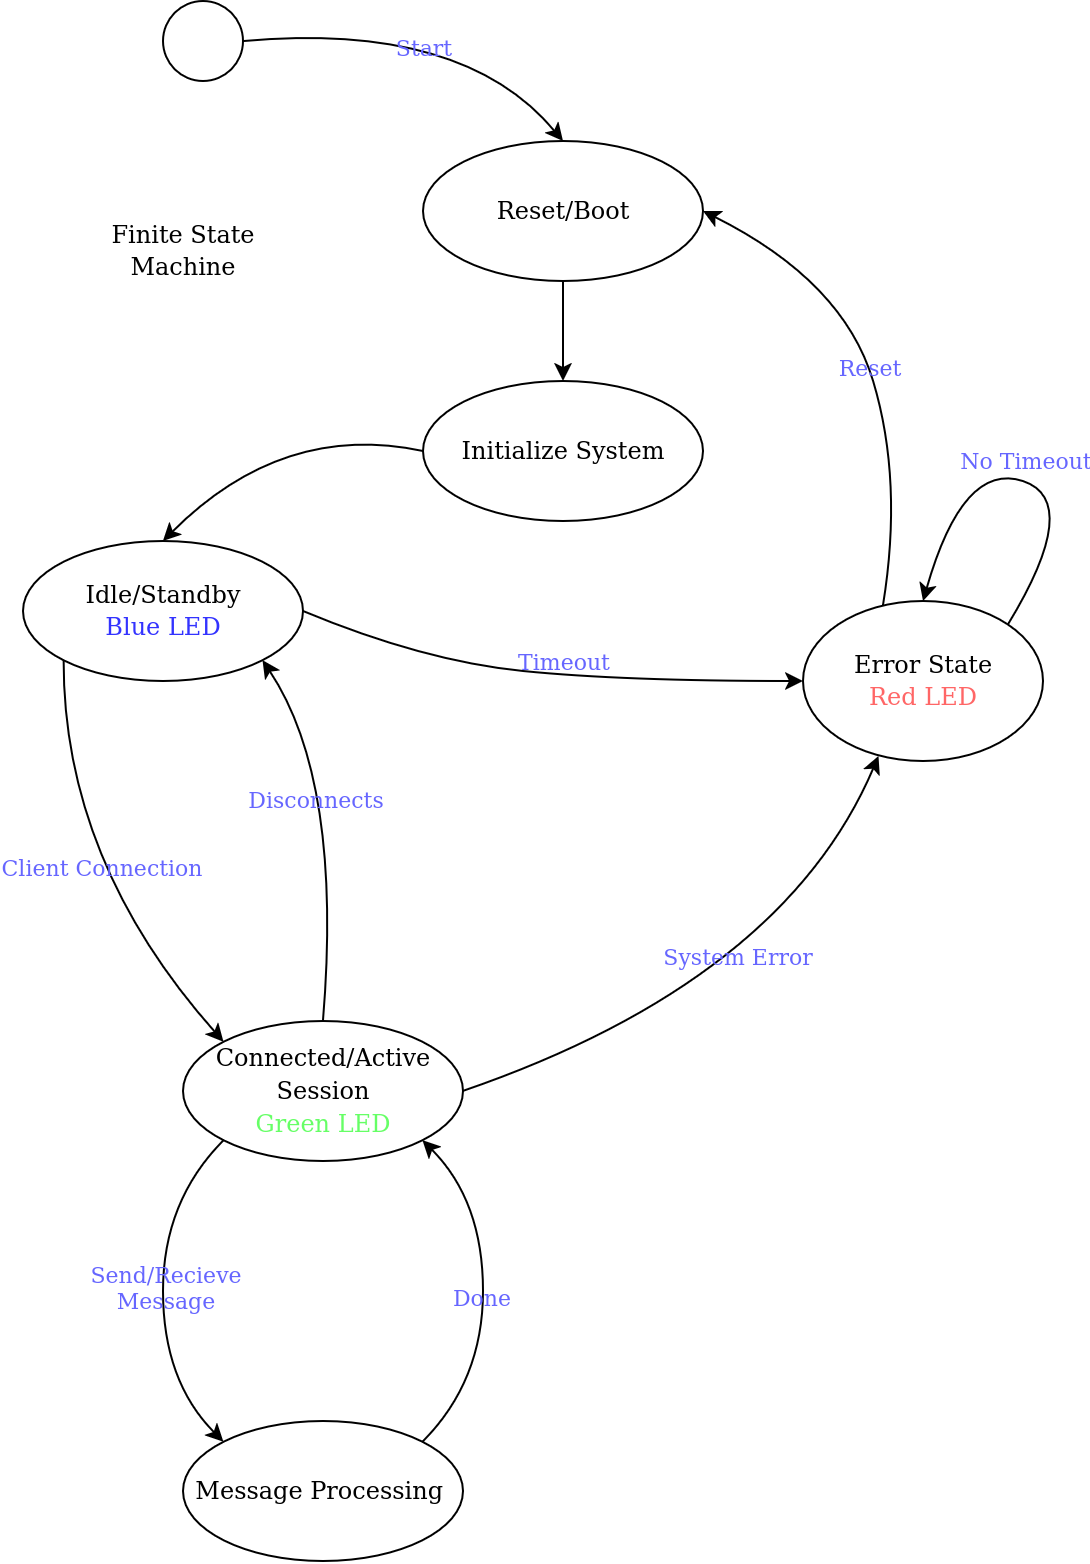

The diagram above was exported from draw.io. Its source (the exported page's mxGraphModel, read from the mxfile embedded in the PNG):
<mxGraphModel dx="652" dy="428" grid="1" gridSize="10" guides="1" tooltips="1" connect="1" arrows="1" fold="1" page="1" pageScale="1" pageWidth="850" pageHeight="1100" background="none" math="0" shadow="0">
  <root>
    <mxCell id="0" />
    <mxCell id="1" parent="0" />
    <mxCell id="tKZU7anzUpRET7Aw80Lo-18" value="" style="edgeStyle=orthogonalEdgeStyle;rounded=0;orthogonalLoop=1;jettySize=auto;html=1;" parent="1" source="tKZU7anzUpRET7Aw80Lo-1" target="tKZU7anzUpRET7Aw80Lo-2" edge="1">
      <mxGeometry relative="1" as="geometry" />
    </mxCell>
    <mxCell id="tKZU7anzUpRET7Aw80Lo-1" value="&lt;font face=&quot;ttfamily&quot;&gt;Reset/Boot&lt;/font&gt;" style="ellipse;whiteSpace=wrap;html=1;fillColor=none;" parent="1" vertex="1">
      <mxGeometry x="250" y="90" width="140" height="70" as="geometry" />
    </mxCell>
    <mxCell id="tKZU7anzUpRET7Aw80Lo-2" value="&lt;font face=&quot;ttfamily&quot;&gt;Initialize System&lt;/font&gt;" style="ellipse;whiteSpace=wrap;html=1;fillColor=none;" parent="1" vertex="1">
      <mxGeometry x="250" y="210" width="140" height="70" as="geometry" />
    </mxCell>
    <mxCell id="tKZU7anzUpRET7Aw80Lo-3" value="&lt;div&gt;&lt;font face=&quot;ttfamily&quot;&gt;Idle/Standby&lt;/font&gt;&lt;/div&gt;&lt;div&gt;&lt;font style=&quot;color: light-dark(rgb(51, 51, 255), rgb(51, 51, 255));&quot; face=&quot;ttfamily&quot;&gt;Blue LED&lt;/font&gt;&lt;/div&gt;" style="ellipse;whiteSpace=wrap;html=1;fillColor=none;" parent="1" vertex="1">
      <mxGeometry x="50" y="290" width="140" height="70" as="geometry" />
    </mxCell>
    <mxCell id="tKZU7anzUpRET7Aw80Lo-4" value="&lt;div&gt;&lt;font face=&quot;ttfamily&quot;&gt;Connected/Active Session&lt;/font&gt;&lt;/div&gt;&lt;font style=&quot;color: light-dark(rgb(102, 255, 102), rgb(102, 255, 102));&quot; face=&quot;ttfamily&quot;&gt;Green LED&lt;/font&gt;" style="ellipse;whiteSpace=wrap;html=1;fillColor=none;" parent="1" vertex="1">
      <mxGeometry x="130" y="530" width="140" height="70" as="geometry" />
    </mxCell>
    <mxCell id="tKZU7anzUpRET7Aw80Lo-8" value="" style="curved=1;endArrow=classic;html=1;rounded=0;exitX=0;exitY=0.5;exitDx=0;exitDy=0;entryX=0.5;entryY=0;entryDx=0;entryDy=0;" parent="1" source="tKZU7anzUpRET7Aw80Lo-2" target="tKZU7anzUpRET7Aw80Lo-3" edge="1">
      <mxGeometry width="50" height="50" relative="1" as="geometry">
        <mxPoint x="420" y="370" as="sourcePoint" />
        <mxPoint x="470" y="320" as="targetPoint" />
        <Array as="points">
          <mxPoint x="180" y="230" />
        </Array>
      </mxGeometry>
    </mxCell>
    <mxCell id="tKZU7anzUpRET7Aw80Lo-9" value="&lt;font face=&quot;ttfamily&quot;&gt;Finite State Machine&lt;/font&gt;" style="text;html=1;align=center;verticalAlign=middle;whiteSpace=wrap;rounded=0;" parent="1" vertex="1">
      <mxGeometry x="90" y="130" width="80" height="30" as="geometry" />
    </mxCell>
    <mxCell id="tKZU7anzUpRET7Aw80Lo-11" value="" style="curved=1;endArrow=classic;html=1;rounded=0;exitX=0;exitY=1;exitDx=0;exitDy=0;entryX=0;entryY=0;entryDx=0;entryDy=0;" parent="1" source="tKZU7anzUpRET7Aw80Lo-3" target="tKZU7anzUpRET7Aw80Lo-4" edge="1">
      <mxGeometry width="50" height="50" relative="1" as="geometry">
        <mxPoint x="205" y="345" as="sourcePoint" />
        <mxPoint x="120" y="400" as="targetPoint" />
        <Array as="points">
          <mxPoint x="70" y="450" />
        </Array>
      </mxGeometry>
    </mxCell>
    <mxCell id="uq0qYxQbOAZgtIkNV6nw-8" value="Client Connection" style="edgeLabel;html=1;align=center;verticalAlign=middle;resizable=0;points=[];labelBackgroundColor=none;fontColor=light-dark(#6666FF,#6666FF);fontFamily=ttfamily;" parent="tKZU7anzUpRET7Aw80Lo-11" vertex="1" connectable="0">
      <mxGeometry x="0.0354" y="12" relative="1" as="geometry">
        <mxPoint as="offset" />
      </mxGeometry>
    </mxCell>
    <mxCell id="tKZU7anzUpRET7Aw80Lo-28" value="&lt;div&gt;&lt;font face=&quot;ttfamily&quot;&gt;Error State&lt;/font&gt;&lt;/div&gt;&lt;font style=&quot;color: light-dark(rgb(255, 102, 102), rgb(255, 102, 102));&quot; face=&quot;ttfamily&quot;&gt;Red LED&lt;/font&gt;" style="ellipse;whiteSpace=wrap;html=1;fillColor=none;" parent="1" vertex="1">
      <mxGeometry x="440" y="320" width="120" height="80" as="geometry" />
    </mxCell>
    <mxCell id="tKZU7anzUpRET7Aw80Lo-33" value="" style="curved=1;endArrow=classic;html=1;rounded=0;exitX=1;exitY=0;exitDx=0;exitDy=0;entryX=0.5;entryY=0;entryDx=0;entryDy=0;" parent="1" source="tKZU7anzUpRET7Aw80Lo-28" target="tKZU7anzUpRET7Aw80Lo-28" edge="1">
      <mxGeometry width="50" height="50" relative="1" as="geometry">
        <mxPoint x="540" y="270" as="sourcePoint" />
        <mxPoint x="500" y="310" as="targetPoint" />
        <Array as="points">
          <mxPoint x="580" y="270" />
          <mxPoint x="520" y="250" />
        </Array>
      </mxGeometry>
    </mxCell>
    <mxCell id="tKZU7anzUpRET7Aw80Lo-34" value="&lt;span style=&quot;&quot;&gt;&lt;font face=&quot;ttfamily&quot;&gt;No Timeout&lt;/font&gt;&lt;/span&gt;" style="edgeLabel;html=1;align=center;verticalAlign=middle;resizable=0;points=[];fontColor=light-dark(#6666FF,#6666FF);labelBackgroundColor=none;" parent="tKZU7anzUpRET7Aw80Lo-33" vertex="1" connectable="0">
      <mxGeometry x="-0.4642" y="12" relative="1" as="geometry">
        <mxPoint x="-11" y="-28" as="offset" />
      </mxGeometry>
    </mxCell>
    <mxCell id="tKZU7anzUpRET7Aw80Lo-37" value="&lt;font face=&quot;ttfamily&quot;&gt;Message Processing&amp;nbsp;&lt;/font&gt;" style="ellipse;whiteSpace=wrap;html=1;fillColor=none;" parent="1" vertex="1">
      <mxGeometry x="130" y="730" width="140" height="70" as="geometry" />
    </mxCell>
    <mxCell id="uq0qYxQbOAZgtIkNV6nw-2" value="" style="curved=1;endArrow=classic;html=1;rounded=0;exitX=1;exitY=0.5;exitDx=0;exitDy=0;entryX=0.315;entryY=0.968;entryDx=0;entryDy=0;fontFamily=ttfamily;entryPerimeter=0;" parent="1" source="tKZU7anzUpRET7Aw80Lo-4" target="tKZU7anzUpRET7Aw80Lo-28" edge="1">
      <mxGeometry width="50" height="50" relative="1" as="geometry">
        <mxPoint x="810" y="540" as="sourcePoint" />
        <mxPoint x="570" y="710" as="targetPoint" />
        <Array as="points">
          <mxPoint x="430" y="510" />
        </Array>
      </mxGeometry>
    </mxCell>
    <mxCell id="uq0qYxQbOAZgtIkNV6nw-3" value="&lt;font face=&quot;ttfamily&quot;&gt;System Error&lt;/font&gt;" style="edgeLabel;html=1;align=center;verticalAlign=middle;resizable=0;points=[];labelBackgroundColor=none;labelBorderColor=none;textShadow=0;fontStyle=0;fontColor=light-dark(#6666FF,#6666FF);" parent="uq0qYxQbOAZgtIkNV6nw-2" vertex="1" connectable="0">
      <mxGeometry x="0.1015" y="-1" relative="1" as="geometry">
        <mxPoint x="-16" y="-16" as="offset" />
      </mxGeometry>
    </mxCell>
    <mxCell id="uq0qYxQbOAZgtIkNV6nw-4" value="" style="curved=1;endArrow=classic;html=1;rounded=0;exitX=0;exitY=1;exitDx=0;exitDy=0;entryX=0;entryY=0;entryDx=0;entryDy=0;" parent="1" source="tKZU7anzUpRET7Aw80Lo-4" target="tKZU7anzUpRET7Aw80Lo-37" edge="1">
      <mxGeometry width="50" height="50" relative="1" as="geometry">
        <mxPoint x="180" y="510" as="sourcePoint" />
        <mxPoint x="130" y="560" as="targetPoint" />
        <Array as="points">
          <mxPoint x="120" y="620" />
          <mxPoint x="120" y="710" />
        </Array>
      </mxGeometry>
    </mxCell>
    <mxCell id="uq0qYxQbOAZgtIkNV6nw-11" value="&lt;div&gt;Send/Recieve&lt;/div&gt;&lt;div&gt;Message&lt;/div&gt;" style="edgeLabel;html=1;align=center;verticalAlign=middle;resizable=0;points=[];labelBackgroundColor=none;fontColor=light-dark(#6666FF,#6666FF);fontFamily=ttfamily;" parent="uq0qYxQbOAZgtIkNV6nw-4" vertex="1" connectable="0">
      <mxGeometry x="-0.0247" y="1" relative="1" as="geometry">
        <mxPoint as="offset" />
      </mxGeometry>
    </mxCell>
    <mxCell id="uq0qYxQbOAZgtIkNV6nw-5" value="" style="curved=1;endArrow=classic;html=1;rounded=0;exitX=1;exitY=0;exitDx=0;exitDy=0;entryX=1;entryY=1;entryDx=0;entryDy=0;" parent="1" source="tKZU7anzUpRET7Aw80Lo-37" target="tKZU7anzUpRET7Aw80Lo-4" edge="1">
      <mxGeometry width="50" height="50" relative="1" as="geometry">
        <mxPoint x="411" y="790" as="sourcePoint" />
        <mxPoint x="411" y="640" as="targetPoint" />
        <Array as="points">
          <mxPoint x="280" y="710" />
          <mxPoint x="280" y="620" />
        </Array>
      </mxGeometry>
    </mxCell>
    <mxCell id="uq0qYxQbOAZgtIkNV6nw-10" value="Done" style="edgeLabel;html=1;align=center;verticalAlign=middle;resizable=0;points=[];fontFamily=ttfamily;labelBackgroundColor=none;fontColor=light-dark(#6666FF,#6666FF);" parent="uq0qYxQbOAZgtIkNV6nw-5" vertex="1" connectable="0">
      <mxGeometry x="-0.0302" y="1" relative="1" as="geometry">
        <mxPoint as="offset" />
      </mxGeometry>
    </mxCell>
    <mxCell id="uq0qYxQbOAZgtIkNV6nw-6" value="" style="curved=1;endArrow=classic;html=1;rounded=0;exitX=0.5;exitY=0;exitDx=0;exitDy=0;entryX=1;entryY=1;entryDx=0;entryDy=0;" parent="1" source="tKZU7anzUpRET7Aw80Lo-4" target="tKZU7anzUpRET7Aw80Lo-3" edge="1">
      <mxGeometry width="50" height="50" relative="1" as="geometry">
        <mxPoint x="230" y="570" as="sourcePoint" />
        <mxPoint x="150" y="380" as="targetPoint" />
        <Array as="points">
          <mxPoint x="210" y="410" />
        </Array>
      </mxGeometry>
    </mxCell>
    <mxCell id="uq0qYxQbOAZgtIkNV6nw-7" value="Disconnects" style="edgeLabel;html=1;align=center;verticalAlign=middle;resizable=0;points=[];labelBackgroundColor=none;fontColor=light-dark(#6666FF,#6666FF);fontFamily=ttfamily;" parent="uq0qYxQbOAZgtIkNV6nw-6" vertex="1" connectable="0">
      <mxGeometry x="0.1472" y="14" relative="1" as="geometry">
        <mxPoint as="offset" />
      </mxGeometry>
    </mxCell>
    <mxCell id="uq0qYxQbOAZgtIkNV6nw-12" value="" style="curved=1;endArrow=classic;html=1;rounded=0;exitX=0.333;exitY=0.025;exitDx=0;exitDy=0;entryX=1;entryY=0.5;entryDx=0;entryDy=0;exitPerimeter=0;" parent="1" source="tKZU7anzUpRET7Aw80Lo-28" target="tKZU7anzUpRET7Aw80Lo-1" edge="1">
      <mxGeometry width="50" height="50" relative="1" as="geometry">
        <mxPoint x="390" y="300" as="sourcePoint" />
        <mxPoint x="440" y="250" as="targetPoint" />
        <Array as="points">
          <mxPoint x="490" y="260" />
          <mxPoint x="460" y="160" />
        </Array>
      </mxGeometry>
    </mxCell>
    <mxCell id="uq0qYxQbOAZgtIkNV6nw-16" value="Reset" style="edgeLabel;html=1;align=center;verticalAlign=middle;resizable=0;points=[];labelBackgroundColor=none;fontFamily=ttfamily;fontColor=light-dark(#6666FF,#6666FF);" parent="uq0qYxQbOAZgtIkNV6nw-12" vertex="1" connectable="0">
      <mxGeometry x="0.0003" y="-1" relative="1" as="geometry">
        <mxPoint x="-1" as="offset" />
      </mxGeometry>
    </mxCell>
    <mxCell id="uq0qYxQbOAZgtIkNV6nw-13" value="" style="curved=1;endArrow=classic;html=1;rounded=0;entryX=0.5;entryY=0;entryDx=0;entryDy=0;" parent="1" target="tKZU7anzUpRET7Aw80Lo-1" edge="1">
      <mxGeometry width="50" height="50" relative="1" as="geometry">
        <mxPoint x="160" y="40" as="sourcePoint" />
        <mxPoint x="200" y="40" as="targetPoint" />
        <Array as="points">
          <mxPoint x="160" y="40" />
          <mxPoint x="270" y="30" />
        </Array>
      </mxGeometry>
    </mxCell>
    <mxCell id="uq0qYxQbOAZgtIkNV6nw-17" value="Start" style="edgeLabel;html=1;align=center;verticalAlign=middle;resizable=0;points=[];labelBackgroundColor=none;fontColor=light-dark(#6666FF,#6666FF);fontFamily=ttfamily;" parent="uq0qYxQbOAZgtIkNV6nw-13" vertex="1" connectable="0">
      <mxGeometry x="-0.2219" y="-9" relative="1" as="geometry">
        <mxPoint x="16" as="offset" />
      </mxGeometry>
    </mxCell>
    <mxCell id="uq0qYxQbOAZgtIkNV6nw-14" value="" style="curved=1;endArrow=classic;html=1;rounded=0;exitX=1;exitY=0.5;exitDx=0;exitDy=0;entryX=0;entryY=0.5;entryDx=0;entryDy=0;" parent="1" source="tKZU7anzUpRET7Aw80Lo-3" target="tKZU7anzUpRET7Aw80Lo-28" edge="1">
      <mxGeometry width="50" height="50" relative="1" as="geometry">
        <mxPoint x="300" y="385" as="sourcePoint" />
        <mxPoint x="350" y="335" as="targetPoint" />
        <Array as="points">
          <mxPoint x="250" y="350" />
          <mxPoint x="350" y="360" />
        </Array>
      </mxGeometry>
    </mxCell>
    <mxCell id="uq0qYxQbOAZgtIkNV6nw-15" value="Timeout" style="edgeLabel;html=1;align=center;verticalAlign=middle;resizable=0;points=[];labelBackgroundColor=none;fontFamily=ttfamily;fontColor=light-dark(#6666FF,#6666FF);" parent="uq0qYxQbOAZgtIkNV6nw-14" vertex="1" connectable="0">
      <mxGeometry x="-0.0982" relative="1" as="geometry">
        <mxPoint x="20" y="-5" as="offset" />
      </mxGeometry>
    </mxCell>
    <mxCell id="uq0qYxQbOAZgtIkNV6nw-18" value="" style="ellipse;whiteSpace=wrap;html=1;aspect=fixed;fillStyle=solid;strokeColor=default;" parent="1" vertex="1">
      <mxGeometry x="120" y="20" width="40" height="40" as="geometry" />
    </mxCell>
  </root>
</mxGraphModel>